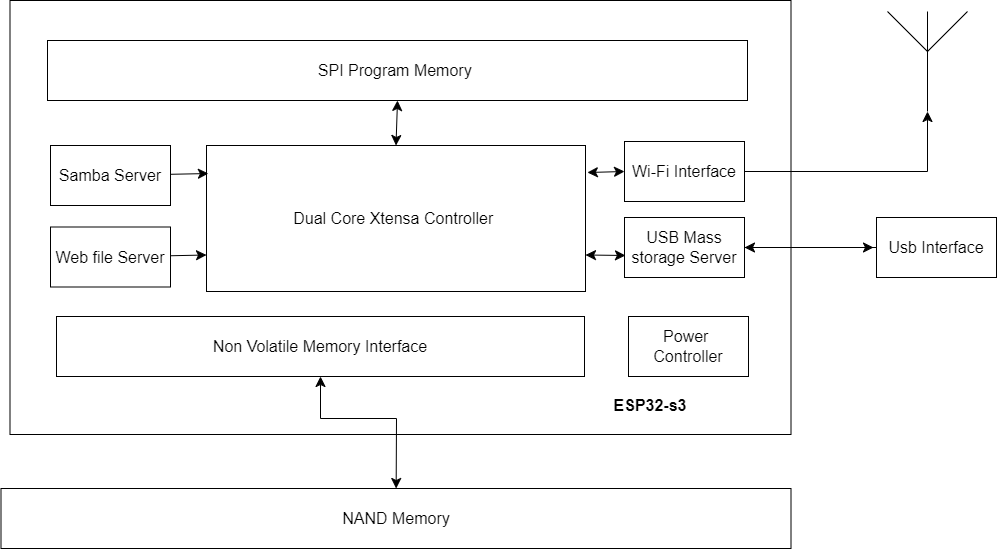

The diagram above was exported from draw.io. Its source (the exported page's mxGraphModel, read from the mxfile embedded in the PNG):
<mxGraphModel dx="1818" dy="1270" grid="0" gridSize="10" guides="1" tooltips="1" connect="1" arrows="1" fold="1" page="0" pageScale="1" pageWidth="850" pageHeight="1100" math="0" shadow="0">
  <root>
    <mxCell id="0" />
    <mxCell id="1" parent="0" />
    <mxCell id="2" value="" style="rounded=0;whiteSpace=wrap;html=1;fontSize=16;" vertex="1" parent="1">
      <mxGeometry x="-254.5" y="-87" width="781" height="434" as="geometry" />
    </mxCell>
    <mxCell id="3" value="Samba Server" style="rounded=0;whiteSpace=wrap;html=1;fontSize=16;" vertex="1" parent="1">
      <mxGeometry x="-214" y="58" width="120" height="60" as="geometry" />
    </mxCell>
    <mxCell id="4" style="edgeStyle=none;curved=1;rounded=0;orthogonalLoop=1;jettySize=auto;html=1;entryX=0;entryY=0.75;entryDx=0;entryDy=0;fontSize=12;startSize=8;endSize=8;" edge="1" source="5" target="6" parent="1">
      <mxGeometry relative="1" as="geometry" />
    </mxCell>
    <mxCell id="5" value="Web file Server" style="rounded=0;whiteSpace=wrap;html=1;fontSize=16;" vertex="1" parent="1">
      <mxGeometry x="-214" y="139.5" width="120" height="60" as="geometry" />
    </mxCell>
    <mxCell id="6" value="Dual Core Xtensa Controller&amp;nbsp;" style="rounded=0;whiteSpace=wrap;html=1;fontSize=16;" vertex="1" parent="1">
      <mxGeometry x="-58" y="58" width="379" height="146" as="geometry" />
    </mxCell>
    <mxCell id="7" value="Wi-Fi Interface" style="rounded=0;whiteSpace=wrap;html=1;fontSize=16;" vertex="1" parent="1">
      <mxGeometry x="360" y="54" width="120" height="60" as="geometry" />
    </mxCell>
    <mxCell id="8" style="edgeStyle=none;curved=1;rounded=0;orthogonalLoop=1;jettySize=auto;html=1;fontSize=12;startSize=8;endSize=8;" edge="1" source="9" parent="1">
      <mxGeometry relative="1" as="geometry">
        <mxPoint x="609" y="160" as="targetPoint" />
      </mxGeometry>
    </mxCell>
    <mxCell id="9" value="USB Mass storage Server" style="rounded=0;whiteSpace=wrap;html=1;fontSize=16;" vertex="1" parent="1">
      <mxGeometry x="360" y="130" width="120" height="60" as="geometry" />
    </mxCell>
    <mxCell id="10" value="Non Volatile Memory Interface" style="rounded=0;whiteSpace=wrap;html=1;fontSize=16;" vertex="1" parent="1">
      <mxGeometry x="-208" y="229" width="528" height="60" as="geometry" />
    </mxCell>
    <mxCell id="11" value="Power&amp;nbsp;&lt;br&gt;Controller" style="rounded=0;whiteSpace=wrap;html=1;fontSize=16;" vertex="1" parent="1">
      <mxGeometry x="364" y="229" width="120" height="60" as="geometry" />
    </mxCell>
    <mxCell id="12" value="" style="verticalLabelPosition=bottom;shadow=0;dashed=0;align=center;html=1;verticalAlign=top;shape=mxgraph.electrical.radio.aerial_-_antenna_1;fontSize=16;" vertex="1" parent="1">
      <mxGeometry x="623" y="-76" width="80" height="100" as="geometry" />
    </mxCell>
    <mxCell id="13" style="edgeStyle=none;rounded=0;orthogonalLoop=1;jettySize=auto;html=1;entryX=0.5;entryY=1;entryDx=0;entryDy=0;entryPerimeter=0;fontSize=12;startSize=8;endSize=8;" edge="1" source="7" target="12" parent="1">
      <mxGeometry relative="1" as="geometry">
        <Array as="points">
          <mxPoint x="663" y="84" />
        </Array>
      </mxGeometry>
    </mxCell>
    <mxCell id="14" style="edgeStyle=none;curved=1;rounded=0;orthogonalLoop=1;jettySize=auto;html=1;entryX=1;entryY=0.5;entryDx=0;entryDy=0;fontSize=12;startSize=8;endSize=8;" edge="1" source="15" target="9" parent="1">
      <mxGeometry relative="1" as="geometry" />
    </mxCell>
    <mxCell id="15" value="Usb Interface" style="rounded=0;whiteSpace=wrap;html=1;fontSize=16;" vertex="1" parent="1">
      <mxGeometry x="612" y="130" width="120" height="60" as="geometry" />
    </mxCell>
    <mxCell id="16" style="edgeStyle=none;rounded=0;orthogonalLoop=1;jettySize=auto;html=1;entryX=0.5;entryY=1;entryDx=0;entryDy=0;fontSize=12;startSize=8;endSize=8;jumpStyle=arc;endArrow=classic;endFill=1;startArrow=classic;startFill=1;" edge="1" source="17" target="10" parent="1">
      <mxGeometry relative="1" as="geometry">
        <Array as="points">
          <mxPoint x="132" y="331" />
          <mxPoint x="56" y="331" />
        </Array>
      </mxGeometry>
    </mxCell>
    <mxCell id="17" value="NAND Memory" style="rounded=0;whiteSpace=wrap;html=1;fontSize=16;" vertex="1" parent="1">
      <mxGeometry x="-263.5" y="401" width="790" height="60" as="geometry" />
    </mxCell>
    <mxCell id="18" value="&lt;b&gt;ESP32-s3&lt;/b&gt;" style="text;html=1;strokeColor=none;fillColor=none;align=center;verticalAlign=middle;whiteSpace=wrap;rounded=0;fontSize=16;" vertex="1" parent="1">
      <mxGeometry x="288" y="303" width="196" height="30" as="geometry" />
    </mxCell>
    <mxCell id="19" value="SPI Program Memory&amp;nbsp;" style="rounded=0;whiteSpace=wrap;html=1;fontSize=16;" vertex="1" parent="1">
      <mxGeometry x="-217" y="-47" width="700" height="60" as="geometry" />
    </mxCell>
    <mxCell id="20" style="edgeStyle=none;curved=1;rounded=0;orthogonalLoop=1;jettySize=auto;html=1;entryX=0.005;entryY=0.192;entryDx=0;entryDy=0;entryPerimeter=0;fontSize=12;startSize=8;endSize=8;" edge="1" source="3" target="6" parent="1">
      <mxGeometry relative="1" as="geometry" />
    </mxCell>
    <mxCell id="21" value="" style="endArrow=classic;startArrow=classic;html=1;rounded=0;fontSize=12;startSize=8;endSize=8;curved=1;entryX=0;entryY=0.5;entryDx=0;entryDy=0;exitX=1.005;exitY=0.185;exitDx=0;exitDy=0;exitPerimeter=0;" edge="1" source="6" target="7" parent="1">
      <mxGeometry width="50" height="50" relative="1" as="geometry">
        <mxPoint x="258" y="128" as="sourcePoint" />
        <mxPoint x="308" y="78" as="targetPoint" />
      </mxGeometry>
    </mxCell>
    <mxCell id="22" value="" style="endArrow=classic;startArrow=classic;html=1;rounded=0;fontSize=12;startSize=8;endSize=8;curved=1;exitX=1;exitY=0.75;exitDx=0;exitDy=0;entryX=0.008;entryY=0.633;entryDx=0;entryDy=0;entryPerimeter=0;" edge="1" source="6" target="9" parent="1">
      <mxGeometry width="50" height="50" relative="1" as="geometry">
        <mxPoint x="252" y="193" as="sourcePoint" />
        <mxPoint x="302" y="143" as="targetPoint" />
      </mxGeometry>
    </mxCell>
    <mxCell id="23" value="" style="endArrow=classic;startArrow=classic;html=1;rounded=0;fontSize=12;startSize=8;endSize=8;curved=1;exitX=0.5;exitY=0;exitDx=0;exitDy=0;entryX=0.5;entryY=1;entryDx=0;entryDy=0;" edge="1" source="6" target="19" parent="1">
      <mxGeometry width="50" height="50" relative="1" as="geometry">
        <mxPoint x="120" y="55" as="sourcePoint" />
        <mxPoint x="170" y="5" as="targetPoint" />
      </mxGeometry>
    </mxCell>
  </root>
</mxGraphModel>